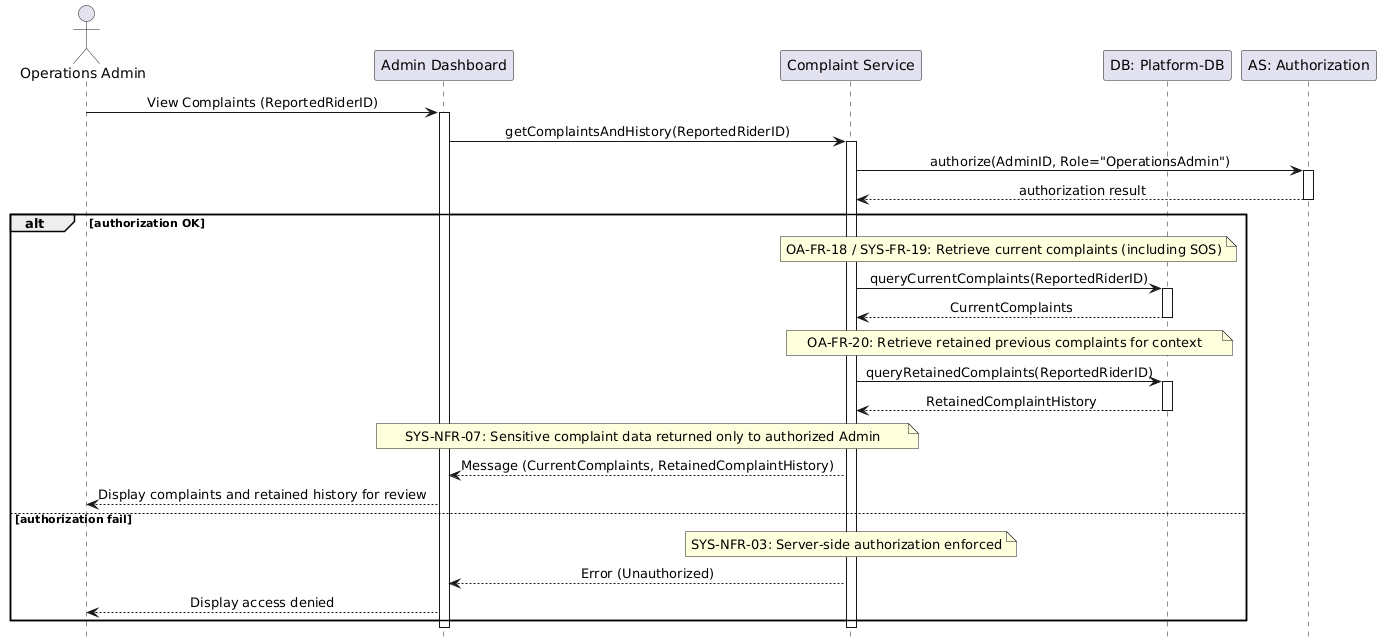

The diagram above was rendered by PlantUML. Its source (embedded in the PNG):
@startuml
hide footbox
skinparam sequenceMessageAlign center

actor "Operations Admin" as Admin
participant "Admin Dashboard" as UI
participant "Complaint Service" as Backend
participant "DB: Platform-DB" as DB
participant "AS: Authorization" as Auth

Admin -> UI: View Complaints (ReportedRiderID)
activate UI
UI -> Backend: getComplaintsAndHistory(ReportedRiderID)
activate Backend

Backend -> Auth: authorize(AdminID, Role="OperationsAdmin")
activate Auth
Auth --> Backend: authorization result
deactivate Auth

alt authorization OK
    note over Backend, DB: OA-FR-18 / SYS-FR-19: Retrieve current complaints (including SOS)
    Backend -> DB: queryCurrentComplaints(ReportedRiderID)
    activate DB
    DB --> Backend: CurrentComplaints
    deactivate DB
    
    note over Backend, DB: OA-FR-20: Retrieve retained previous complaints for context
    Backend -> DB: queryRetainedComplaints(ReportedRiderID)
    activate DB
    DB --> Backend: RetainedComplaintHistory
    deactivate DB
    
    note over Backend, UI: SYS-NFR-07: Sensitive complaint data returned only to authorized Admin
    Backend --> UI: Message (CurrentComplaints, RetainedComplaintHistory)
    UI --> Admin: Display complaints and retained history for review
    
else authorization fail
    note over Backend: SYS-NFR-03: Server-side authorization enforced
    Backend --> UI: Error (Unauthorized)
    UI --> Admin: Display access denied
end

deactivate Backend
deactivate UI
@enduml